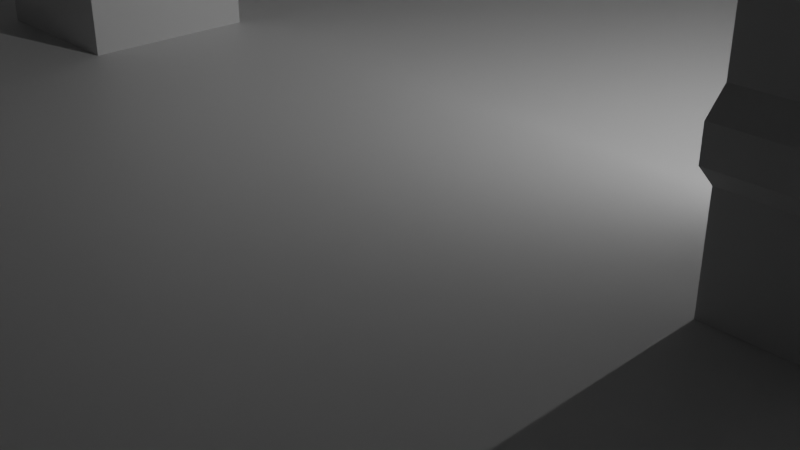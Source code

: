 # Source: hub.blend  (saved by Blender 4.2.66; exported with 4.5.12 LTS)
import bpy
from mathutils import Matrix  # noqa: F401  (used for matrix-valued properties, if any)

bpy.ops.wm.read_factory_settings(use_empty=True)
scene = bpy.context.scene
scene.name = 'Scene'

# ---- collections
col_collection = bpy.data.collections.new('Collection'); scene.collection.children.link(col_collection)

# ---- materials (node trees are filled in below, after node groups)
mat_material = bpy.data.materials.new('Material')
mat_material.alpha_threshold = 0.0
mat_material.use_transparent_shadow = False
mat_material.roughness = 0.5
mat_material.line_color = (0.0, 0.0, 0.0, 1.0)

# ---- material node trees
mat_material.use_nodes = True; mat_material.node_tree.nodes.clear()
_N = mat_material.node_tree.nodes; _L = mat_material.node_tree.links
n0 = _N.new('ShaderNodeOutputMaterial'); n0.name = 'Material Output'; n0.location = (300, 300)
n1 = _N.new('ShaderNodeBsdfPrincipled'); n1.name = 'Principled BSDF'; n1.location = (10, 300)
n1.inputs[3].default_value = 1.45
_L.new(n1.outputs[0], n0.inputs[0])
n0.is_active_output = True

# ---- world
world_world = bpy.data.worlds.new('World'); scene.world = world_world
world_world.use_nodes = True; world_world.node_tree.nodes.clear()
_N = world_world.node_tree.nodes; _L = world_world.node_tree.links
n0 = _N.new('ShaderNodeOutputWorld'); n0.name = 'World Output'; n0.location = (300, 300)
n1 = _N.new('ShaderNodeBackground'); n1.name = 'Background'; n1.location = (10, 300)
n1.inputs[0].default_value = (0.05088, 0.05088, 0.05088, 1.0)
_L.new(n1.outputs[0], n0.inputs[0])
n0.is_active_output = True
world_world.color = (0.05088, 0.05088, 0.05088)
world_world.sun_shadow_jitter_overblur = 0.0

# ---- cameras
cam_camera = bpy.data.cameras.new('Camera')
cam_camera.clip_end = 100.0
cam_camera.ortho_scale = 7.314

# ---- lights
light_light = bpy.data.lights.new('Light', 'POINT')
light_light.energy = 1000.0
light_light.shadow_soft_size = 0.1

# ---- meshes
me_cube = bpy.data.meshes.new('Cube')
me_cube.from_pydata([(15.0, 15.0, 50.0), (15.0, -15.0, 50.0), (-15.0, 15.0, 50.0), (-15.0, -15.0, 50.0), (17.13, -17.13, 52.01), (-17.13, -17.13, 52.01), (17.13, 17.13, 52.01), (-17.13, 17.13, 52.01), (17.13, -17.13, 87.95), (-17.13, -17.13, 87.95), (17.13, 17.13, 87.95), (-17.13, 17.13, 87.95), (15.76, -15.76, 90.06), (-15.76, -15.76, 90.06), (15.76, 15.76, 90.06), (-15.76, 15.76, 90.06), (12.36, 17.13, 56.78), (-12.36, 17.13, 56.78), (-12.36, 17.13, 83.18), (12.36, 17.13, 83.18), (17.13, -12.36, 56.78), (17.13, 12.36, 56.78), (17.13, 12.36, 83.18), (17.13, -12.36, 83.18), (-17.13, 12.36, 56.78), (-17.13, -12.36, 56.78), (-17.13, -12.36, 83.18), (-17.13, 12.36, 83.18), (-12.36, -17.13, 56.78), (12.36, -17.13, 56.78), (12.36, -17.13, 83.18), (-12.36, -17.13, 83.18), (12.36, 14.86, 56.78), (-12.36, 14.86, 56.78), (-12.36, 14.86, 83.18), (12.36, 14.86, 83.18), (14.86, -12.36, 56.78), (14.86, 12.36, 56.78), (14.86, 12.36, 83.18), (14.86, -12.36, 83.18), (-14.86, 12.36, 56.78), (-14.86, -12.36, 56.78), (-14.86, -12.36, 83.18), (-14.86, 12.36, 83.18), (-12.36, -14.86, 56.78), (12.36, -14.86, 56.78), (12.36, -14.86, 83.18), (-12.36, -14.86, 83.18), (15.76, -15.76, 97.03), (-15.76, -15.76, 97.03), (15.76, 15.76, 97.03), (-15.76, 15.76, 97.03), (8.726, -8.726, 115.6), (-8.726, -8.726, 115.6), (8.726, 8.726, 115.6), (-8.726, 8.726, 115.6), (8.726, -8.726, 127.0), (-8.726, -8.726, 127.0), (8.726, 8.726, 127.0), (-8.726, 8.726, 127.0), (0.0, 0.0, 156.2), (-14.0, 14.0, -49.0), (14.0, 14.0, -49.0), (14.0, -14.0, -49.0), (-14.0, -14.0, -49.0), (14.0, 14.0, 96.09), (-14.0, 14.0, 96.09), (-14.0, -14.0, 96.09), (14.0, -14.0, 96.09), (15.0, 15.0, -50.0), (-15.0, -15.0, -50.0), (15.0, -15.0, -50.0), (-15.0, 15.0, -50.0), (0.0, -15.0, 50.0), (0.0, 15.0, 50.0), (0.0, -17.13, 52.01), (0.0, 17.13, 52.01), (0.0, -17.13, 87.95), (0.0, 17.13, 87.95), (0.0, -15.76, 90.06), (0.0, 15.76, 90.06), (0.0, 17.13, 56.78), (0.0, 17.13, 83.18), (0.0, -17.13, 56.78), (0.0, -17.13, 83.18), (0.0, 14.86, 56.78), (0.0, 14.86, 83.18), (0.0, -14.86, 56.78), (0.0, -14.86, 83.18), (0.0, -15.76, 97.03), (0.0, 15.76, 97.03), (0.0, -8.726, 115.6), (0.0, 8.726, 115.6), (0.0, -8.726, 127.0), (0.0, 8.726, 127.0), (0.0, -14.0, -49.0), (0.0, 14.0, 96.09), (0.0, -14.0, 96.09), (0.0, 15.0, -50.0), (0.0, -15.0, -50.0)], [], [(73, 1, 4, 75), (99, 73, 3, 70), (70, 3, 2, 72), (69, 0, 1, 71), (98, 74, 0, 69), (79, 12, 48, 89), (2, 3, 5, 7), (1, 0, 6, 4), (74, 2, 7, 76), (11, 9, 13, 15), (15, 13, 49, 51), (12, 14, 50, 48), (90, 51, 55, 92), (80, 15, 51, 90), (77, 8, 12, 79), (78, 11, 15, 80), (8, 10, 14, 12), (76, 7, 17, 81), (7, 11, 18, 17), (78, 10, 19, 82), (10, 6, 16, 19), (4, 6, 21, 20), (6, 10, 22, 21), (10, 8, 23, 22), (8, 4, 20, 23), (7, 5, 25, 24), (5, 9, 26, 25), (9, 11, 27, 26), (11, 7, 24, 27), (75, 4, 29, 83), (4, 8, 30, 29), (77, 9, 31, 84), (9, 5, 28, 31), (85, 33, 34, 86), (81, 85, 32, 16), (18, 34, 33, 17), (82, 86, 34, 18), (16, 32, 35, 19), (36, 37, 38, 39), (21, 37, 36, 20), (22, 38, 37, 21), (23, 39, 38, 22), (20, 36, 39, 23), (40, 41, 42, 43), (25, 41, 40, 24), (26, 42, 41, 25), (27, 43, 42, 26), (24, 40, 43, 27), (87, 45, 46, 88), (83, 87, 44, 28), (30, 46, 45, 29), (84, 88, 46, 30), (28, 44, 47, 31), (92, 55, 59, 94), (48, 50, 54, 52), (51, 49, 53, 55), (89, 48, 52, 91), (59, 57, 60), (52, 54, 58, 56), (55, 53, 57, 59), (91, 52, 56, 93), (57, 93, 56, 60), (58, 94, 59, 60), (56, 58, 60), (96, 65, 68, 97), (95, 64, 67, 97), (64, 61, 66, 67), (62, 63, 68, 65), (63, 95, 97, 68), (66, 96, 97, 67), (53, 91, 93, 57), (49, 89, 91, 53), (54, 92, 94, 58), (31, 47, 88, 84), (29, 45, 87, 83), (44, 87, 88, 47), (19, 35, 86, 82), (17, 33, 85, 81), (32, 85, 86, 35), (8, 77, 84, 30), (5, 75, 83, 28), (11, 78, 82, 18), (6, 76, 81, 16), (10, 78, 80, 14), (9, 77, 79, 13), (14, 80, 90, 50), (50, 90, 92, 54), (0, 74, 76, 6), (13, 79, 89, 49), (72, 2, 74, 98), (71, 1, 73, 99), (3, 73, 75, 5), (62, 65, 66, 61), (61, 64, 95, 63, 62), (98, 69, 71, 99, 70, 72)])
_uv = me_cube.uv_layers.new(name='UVMap')
_uv.uv.foreach_set('vector', [0.625, 0.875, 0.625, 0.75, 0.625, 0.75, 0.625, 0.875, 0.4017, 0.875, 0.625, 0.875, 0.625, 1.0, 0.4017, 1.0, 0.4017, 0.0, 0.625, 0.0, 0.625, 0.25, 0.4017, 0.25, 0.4017, 0.5, 0.625, 0.5, 0.625, 0.75, 0.4017, 0.75, 0.4017, 0.375, 0.625, 0.375, 0.625, 0.5, 0.4017, 0.5, 0.625, 0.875, 0.625, 0.75, 0.625, 0.75, 0.625, 0.875, 0.625, 0.25, 0.625, 0.0, 0.625, 0.0, 0.625, 0.25, 0.625, 0.75, 0.625, 0.5, 0.625, 0.5, 0.625, 0.75, 0.625, 0.375, 0.625, 0.25, 0.625, 0.25, 0.625, 0.375, 0.625, 0.25, 0.625, 0.0, 0.625, 0.0, 0.625, 0.25, 0.625, 0.25, 0.625, 0.0, 0.625, 0.0, 0.625, 0.25, 0.625, 0.75, 0.625, 0.5, 0.625, 0.5, 0.625, 0.75, 0.625, 0.375, 0.625, 0.25, 0.625, 0.25, 0.625, 0.375, 0.625, 0.375, 0.625, 0.25, 0.625, 0.25, 0.625, 0.375, 0.625, 0.875, 0.625, 0.75, 0.625, 0.75, 0.625, 0.875, 0.625, 0.375, 0.625, 0.25, 0.625, 0.25, 0.625, 0.375, 0.625, 0.75, 0.625, 0.5, 0.625, 0.5, 0.625, 0.75, 0.625, 0.375, 0.625, 0.25, 0.625, 0.2848, 0.625, 0.375, 0.625, 0.25, 0.625, 0.25, 0.625, 0.2848, 0.625, 0.2848, 0.625, 0.375, 0.625, 0.5, 0.625, 0.4652, 0.625, 0.375, 0.625, 0.5, 0.625, 0.5, 0.625, 0.4652, 0.625, 0.4652, 0.625, 0.75, 0.625, 0.5, 0.625, 0.5348, 0.625, 0.7152, 0.625, 0.5, 0.625, 0.5, 0.625, 0.5348, 0.625, 0.5348, 0.625, 0.5, 0.625, 0.75, 0.625, 0.7152, 0.625, 0.5348, 0.625, 0.75, 0.625, 0.75, 0.625, 0.7152, 0.625, 0.7152, 0.625, 0.25, 0.625, 0.0, 0.625, 0.03478, 0.625, 0.2152, 0.625, 0.0, 0.625, 0.0, 0.625, 0.03478, 0.625, 0.03478, 0.625, 0.0, 0.625, 0.25, 0.625, 0.2152, 0.625, 0.03478, 0.625, 0.25, 0.625, 0.25, 0.625, 0.2152, 0.625, 0.2152, 0.625, 0.875, 0.625, 0.75, 0.625, 0.7848, 0.625, 0.875, 0.625, 0.75, 0.625, 0.75, 0.625, 0.7848, 0.625, 0.7848, 0.625, 0.875, 0.625, 1.0, 0.625, 0.9652, 0.625, 0.875, 0.625, 1.0, 0.625, 1.0, 0.625, 0.9652, 0.625, 0.9652, 0.625, 0.375, 0.625, 0.2848, 0.625, 0.2848, 0.625, 0.375, 0.625, 0.375, 0.625, 0.375, 0.625, 0.4652, 0.625, 0.4652, 0.625, 0.2848, 0.625, 0.2848, 0.625, 0.2848, 0.625, 0.2848, 0.625, 0.375, 0.625, 0.375, 0.625, 0.2848, 0.625, 0.2848, 0.625, 0.4652, 0.625, 0.4652, 0.625, 0.4652, 0.625, 0.4652, 0.625, 0.7152, 0.625, 0.5348, 0.625, 0.5348, 0.625, 0.7152, 0.625, 0.5348, 0.625, 0.5348, 0.625, 0.7152, 0.625, 0.7152, 0.625, 0.5348, 0.625, 0.5348, 0.625, 0.5348, 0.625, 0.5348, 0.625, 0.7152, 0.625, 0.7152, 0.625, 0.5348, 0.625, 0.5348, 0.625, 0.7152, 0.625, 0.7152, 0.625, 0.7152, 0.625, 0.7152, 0.625, 0.2152, 0.625, 0.03478, 0.625, 0.03478, 0.625, 0.2152, 0.625, 0.03478, 0.625, 0.03478, 0.625, 0.2152, 0.625, 0.2152, 0.625, 0.03478, 0.625, 0.03478, 0.625, 0.03478, 0.625, 0.03478, 0.625, 0.2152, 0.625, 0.2152, 0.625, 0.03478, 0.625, 0.03478, 0.625, 0.2152, 0.625, 0.2152, 0.625, 0.2152, 0.625, 0.2152, 0.625, 0.875, 0.625, 0.7848, 0.625, 0.7848, 0.625, 0.875, 0.625, 0.875, 0.625, 0.875, 0.625, 0.9652, 0.625, 0.9652, 0.625, 0.7848, 0.625, 0.7848, 0.625, 0.7848, 0.625, 0.7848, 0.625, 0.875, 0.625, 0.875, 0.625, 0.7848, 0.625, 0.7848, 0.625, 0.9652, 0.625, 0.9652, 0.625, 0.9652, 0.625, 0.9652, 0.625, 0.375, 0.625, 0.25, 0.625, 0.25, 0.625, 0.375, 0.625, 0.75, 0.625, 0.5, 0.625, 0.5, 0.625, 0.75, 0.625, 0.25, 0.625, 0.0, 0.625, 0.0, 0.625, 0.25, 0.625, 0.875, 0.625, 0.75, 0.625, 0.75, 0.625, 0.875, 0.625, 0.25, 0.625, 0.0, 0.625, 0.25, 0.625, 0.75, 0.625, 0.5, 0.625, 0.5, 0.625, 0.75, 0.625, 0.25, 0.625, 0.0, 0.625, 0.0, 0.625, 0.25, 0.625, 0.875, 0.625, 0.75, 0.625, 0.75, 0.625, 0.875, 0.625, 1.0, 0.625, 0.875, 0.625, 0.75, 0.625, 1.0, 0.625, 0.5, 0.625, 0.375, 0.625, 0.25, 0.625, 0.5, 0.625, 0.75, 0.625, 0.5, 0.625, 0.75, 0.25, 0.5083, 0.3667, 0.5083, 0.3667, 0.7417, 0.25, 0.7417, 0.25, 0.7417, 0.1333, 0.7417, 0.1333, 0.7417, 0.25, 0.7417, 0.1333, 0.7417, 0.1333, 0.5083, 0.1333, 0.5083, 0.1333, 0.7417, 0.3667, 0.5083, 0.3667, 0.7417, 0.3667, 0.7417, 0.3667, 0.5083, 0.3667, 0.7417, 0.25, 0.7417, 0.25, 0.7417, 0.3667, 0.7417, 0.1333, 0.5083, 0.25, 0.5083, 0.25, 0.7417, 0.1333, 0.7417, 0.625, 1.0, 0.625, 0.875, 0.625, 0.875, 0.625, 1.0, 0.625, 1.0, 0.625, 0.875, 0.625, 0.875, 0.625, 1.0, 0.625, 0.5, 0.625, 0.375, 0.625, 0.375, 0.625, 0.5, 0.625, 0.9652, 0.625, 0.9652, 0.625, 0.875, 0.625, 0.875, 0.625, 0.7848, 0.625, 0.7848, 0.625, 0.875, 0.625, 0.875, 0.625, 0.9652, 0.625, 0.875, 0.625, 0.875, 0.625, 0.9652, 0.625, 0.4652, 0.625, 0.4652, 0.625, 0.375, 0.625, 0.375, 0.625, 0.2848, 0.625, 0.2848, 0.625, 0.375, 0.625, 0.375, 0.625, 0.4652, 0.625, 0.375, 0.625, 0.375, 0.625, 0.4652, 0.625, 0.75, 0.625, 0.875, 0.625, 0.875, 0.625, 0.7848, 0.625, 1.0, 0.625, 0.875, 0.625, 0.875, 0.625, 0.9652, 0.625, 0.25, 0.625, 0.375, 0.625, 0.375, 0.625, 0.2848, 0.625, 0.5, 0.625, 0.375, 0.625, 0.375, 0.625, 0.4652, 0.625, 0.5, 0.625, 0.375, 0.625, 0.375, 0.625, 0.5, 0.625, 1.0, 0.625, 0.875, 0.625, 0.875, 0.625, 1.0, 0.625, 0.5, 0.625, 0.375, 0.625, 0.375, 0.625, 0.5, 0.625, 0.5, 0.625, 0.375, 0.625, 0.375, 0.625, 0.5, 0.625, 0.5, 0.625, 0.375, 0.625, 0.375, 0.625, 0.5, 0.625, 1.0, 0.625, 0.875, 0.625, 0.875, 0.625, 1.0, 0.4017, 0.25, 0.625, 0.25, 0.625, 0.375, 0.4017, 0.375, 0.4017, 0.75, 0.625, 0.75, 0.625, 0.875, 0.4017, 0.875, 0.625, 1.0, 0.625, 0.875, 0.625, 0.875, 0.625, 1.0, 0.3667, 0.5083, 0.3667, 0.5083, 0.1333, 0.5083, 0.1333, 0.5083, 0.1333, 0.5083, 0.1333, 0.7417, 0.25, 0.7417, 0.3667, 0.7417, 0.3667, 0.5083, 0.4017, 0.375, 0.4017, 0.5, 0.4017, 0.75, 0.4017, 0.875, 0.4017, 0.0, 0.4017, 0.25])
me_cube.materials.append(mat_material)
me_cube.use_mirror_vertex_groups = False
me_cube.update()
me_cube_002 = bpy.data.meshes.new('Cube.002')
me_cube_002.from_pydata([(-1.0, -1.0, -1.0), (-1.0, -1.0, 2.0), (-1.0, 1.0, -1.0), (-1.0, 1.0, 2.0), (1.0, -1.0, -1.0), (1.0, -1.0, 2.0), (1.0, 1.0, -1.0), (1.0, 1.0, 2.0), (-1.0, -1.0, 0.0), (-1.0, 1.0, 0.0), (1.0, 1.0, 0.0), (1.0, -1.0, 0.0), (1.5, 1.0, 0.0), (1.5, 1.0, -1.0), (1.5, -1.5, -1.0), (1.5, -1.5, 0.0), (-1.0, -1.5, -1.0), (-1.0, -1.5, 0.0), (-1.0, -1.2, 2.2), (-1.0, 1.0, 2.2), (1.0, 1.0, 2.2), (1.0, -1.2, 2.2), (-1.0, -1.2, 2.5), (-1.0, 1.0, 2.5), (1.0, 1.0, 2.5), (1.0, -1.2, 2.5), (-1.0, -1.0, 2.7), (-1.0, 1.0, 2.7), (1.0, 1.0, 2.7), (1.0, -1.0, 2.7), (-1.0, -1.0, 8.283), (-1.0, 1.0, 8.283), (1.0, 1.0, 8.283), (1.0, -1.0, 8.283)], [], [(8, 1, 3, 9), (9, 3, 7, 10), (10, 7, 5, 11), (11, 5, 1, 8), (2, 6, 4, 0), (5, 7, 20, 21), (11, 8, 17, 15), (4, 6, 13, 14), (2, 9, 10, 6), (0, 8, 9, 2), (14, 15, 17, 16), (13, 12, 15, 14), (8, 0, 16, 17), (0, 4, 14, 16), (10, 11, 15, 12), (6, 10, 12, 13), (19, 18, 22, 23), (3, 1, 18, 19), (1, 5, 21, 18), (7, 3, 19, 20), (22, 25, 29, 26), (18, 21, 25, 22), (20, 19, 23, 24), (21, 20, 24, 25), (29, 28, 32, 33), (24, 23, 27, 28), (25, 24, 28, 29), (23, 22, 26, 27), (32, 31, 30, 33), (27, 26, 30, 31), (26, 29, 33, 30), (28, 27, 31, 32)])
_uv = me_cube_002.uv_layers.new(name='UVMap')
_uv.uv.foreach_set('vector', [0.5, 0.0, 0.625, 0.0, 0.625, 0.25, 0.5, 0.25, 0.5, 0.25, 0.625, 0.25, 0.625, 0.5, 0.5, 0.5, 0.5, 0.5, 0.625, 0.5, 0.625, 0.75, 0.5, 0.75, 0.5, 0.75, 0.625, 0.75, 0.625, 1.0, 0.5, 1.0, 0.125, 0.5, 0.375, 0.5, 0.375, 0.75, 0.125, 0.75, 0.625, 0.75, 0.625, 0.5, 0.625, 0.5, 0.625, 0.75, 0.5, 0.75, 0.5, 1.0, 0.5, 1.0, 0.5, 0.75, 0.375, 0.75, 0.375, 0.5, 0.375, 0.5, 0.375, 0.75, 0.375, 0.25, 0.5, 0.25, 0.5, 0.5, 0.375, 0.5, 0.375, 0.0, 0.5, 0.0, 0.5, 0.25, 0.375, 0.25, 0.375, 0.75, 0.5, 0.75, 0.5, 1.0, 0.375, 1.0, 0.375, 0.5, 0.5, 0.5, 0.5, 0.75, 0.375, 0.75, 0.5, 0.0, 0.375, 0.0, 0.375, 0.0, 0.5, 0.0, 0.125, 0.75, 0.375, 0.75, 0.375, 0.75, 0.125, 0.75, 0.5, 0.5, 0.5, 0.75, 0.5, 0.75, 0.5, 0.5, 0.375, 0.5, 0.5, 0.5, 0.5, 0.5, 0.375, 0.5, 0.625, 0.25, 0.625, 0.0, 0.625, 0.0, 0.625, 0.25, 0.625, 0.25, 0.625, 0.0, 0.625, 0.0, 0.625, 0.25, 0.625, 1.0, 0.625, 0.75, 0.625, 0.75, 0.625, 1.0, 0.625, 0.5, 0.625, 0.25, 0.625, 0.25, 0.625, 0.5, 0.625, 1.0, 0.625, 0.75, 0.625, 0.75, 0.625, 1.0, 0.625, 1.0, 0.625, 0.75, 0.625, 0.75, 0.625, 1.0, 0.625, 0.5, 0.625, 0.25, 0.625, 0.25, 0.625, 0.5, 0.625, 0.75, 0.625, 0.5, 0.625, 0.5, 0.625, 0.75, 0.625, 0.75, 0.625, 0.5, 0.625, 0.5, 0.625, 0.75, 0.625, 0.5, 0.625, 0.25, 0.625, 0.25, 0.625, 0.5, 0.625, 0.75, 0.625, 0.5, 0.625, 0.5, 0.625, 0.75, 0.625, 0.25, 0.625, 0.0, 0.625, 0.0, 0.625, 0.25, 0.625, 0.5, 0.875, 0.5, 0.875, 0.75, 0.625, 0.75, 0.625, 0.25, 0.625, 0.0, 0.625, 0.0, 0.625, 0.25, 0.625, 1.0, 0.625, 0.75, 0.625, 0.75, 0.625, 1.0, 0.625, 0.5, 0.625, 0.25, 0.625, 0.25, 0.625, 0.5])
me_cube_002.update()

# ---- curves / text
cu_b_ziercurve = bpy.data.curves.new('BézierCurve', 'CURVE')
cu_b_ziercurve.dimensions = '3D'
_sp = cu_b_ziercurve.splines.new('BEZIER'); _sp.bezier_points.add(4)
_sp.bezier_points.foreach_set('co', [-1.128, -1.276, 0.0, -0.5347, -1.297, 0.0, -0.04379, -0.9862, 0.0, 0.5365, -0.5535, 0.0, 1.0, 0.0, 0.0])
_sp.bezier_points.foreach_set('handle_left', [-1.326, -1.27, 0.0, -0.6192, -1.509, 0.0, -0.09618, -1.186, 0.0, 0.5145, -0.9226, 0.0, 1.005, -0.4104, 0.0])
_sp.bezier_points.foreach_set('handle_right', [-1.082, -1.646, 0.0, -0.2079, -1.362, 0.0, 0.283, -1.051, 0.0, 0.9376, -0.5508, 0.0, 0.988, 0.9999, 0.0])
for _p, _l, _r in zip(_sp.bezier_points, ['VECTOR', 'FREE', 'FREE', 'FREE', 'ALIGNED'], ['FREE', 'FREE', 'FREE', 'FREE', 'ALIGNED']): _p.handle_left_type = _l; _p.handle_right_type = _r
_sp.order_u = 0
_sp.order_v = 0
cu_b_ziercurve.use_path = True
cu_b_ziercurve.extrude = 4.75
cu_b_ziercurve.fill_mode = 'FULL'
cu_b_ziercurve_007 = bpy.data.curves.new('BézierCurve.007', 'CURVE')
cu_b_ziercurve_007.dimensions = '3D'
_sp = cu_b_ziercurve_007.splines.new('BEZIER'); _sp.bezier_points.add(1)
_sp.bezier_points.foreach_set('co', [0.0, 0.0, 0.0, 0.8349, -4.084e-07, 4.039])
_sp.bezier_points.foreach_set('handle_left', [0.0, 0.0, -0.7071, 0.00686, -3.991e-07, 3.471])
_sp.bezier_points.foreach_set('handle_right', [0.0, 0.0, 1.0, 1.659, -4.176e-07, 4.606])
for _p, _l, _r in zip(_sp.bezier_points, ['ALIGNED', 'ALIGNED'], ['ALIGNED', 'ALIGNED']): _p.handle_left_type = _l; _p.handle_right_type = _r
_sp.order_u = 0
_sp.order_v = 0
cu_b_ziercurve_007.use_path = True
cu_b_ziercurve_007.fill_mode = 'FULL'

# ---- objects
ob_cube = bpy.data.objects.new('Cube', me_cube)
ob_light = bpy.data.objects.new('Light', light_light)
ob_camera = bpy.data.objects.new('Camera', cam_camera)
ob_cube_001 = bpy.data.objects.new('Cube.001', me_cube_002)
ob_empty = bpy.data.objects.new('Empty', None)
ob_b_ziercurve = bpy.data.objects.new('BézierCurve', cu_b_ziercurve)
ob_b_ziercurve_007 = bpy.data.objects.new('BézierCurve.007', cu_b_ziercurve_007)

# ---- transforms, parenting, visibility, modifiers, constraints
ob_cube.location = (0.0, 0.0, 50.0)
ob_cube.lock_rotations_4d = False
ob_cube.empty_display_type = 'ARROWS'
ob_cube.lineart.crease_threshold = 0.0
ob_light.location = (4.076, 1.005, 5.904)
ob_light.rotation_euler = (0.6503, 0.05522, 1.866)
ob_light.lock_rotations_4d = False
ob_light.empty_display_type = 'ARROWS'
ob_light.color = (0.0, 0.0, 0.0, 0.0)
ob_light.lineart.crease_threshold = 0.0
ob_camera.location = (7.359, -6.926, 4.958)
ob_camera.rotation_euler = (1.109, 0.0, 0.8149)
ob_camera.lock_rotations_4d = False
ob_camera.empty_display_type = 'ARROWS'
ob_camera.color = (0.0, 0.0, 0.0, 0.0)
ob_camera.display_type = 'WIRE'
ob_camera.lineart.crease_threshold = 0.0
ob_cube_001.location = (-5.0, 0.0, 0.0)
_m = ob_cube_001.modifiers.new('Mirror', 'MIRROR')
_m.mirror_object = ob_empty
ob_empty.location = (0.0, 0.0, 0.0)
ob_b_ziercurve.location = (0.0, 0.0, 0.0)
ob_b_ziercurve_007.location = (0.0, 0.0, 0.0)
cu_b_ziercurve.taper_object = ob_b_ziercurve_007

# ---- collection membership
col_collection.objects.link(ob_cube)
col_collection.objects.link(ob_light)
col_collection.objects.link(ob_camera)
col_collection.objects.link(ob_cube_001)
col_collection.objects.link(ob_empty)
col_collection.objects.link(ob_b_ziercurve)
col_collection.objects.link(ob_b_ziercurve_007)

# ---- scene / render settings (as saved in the file)
scene.camera = ob_camera
scene.frame_start = 1; scene.frame_end = 250; scene.frame_set(1)
scene.render.engine = 'BLENDER_EEVEE_NEXT'
bpy.context.view_layer.update()
